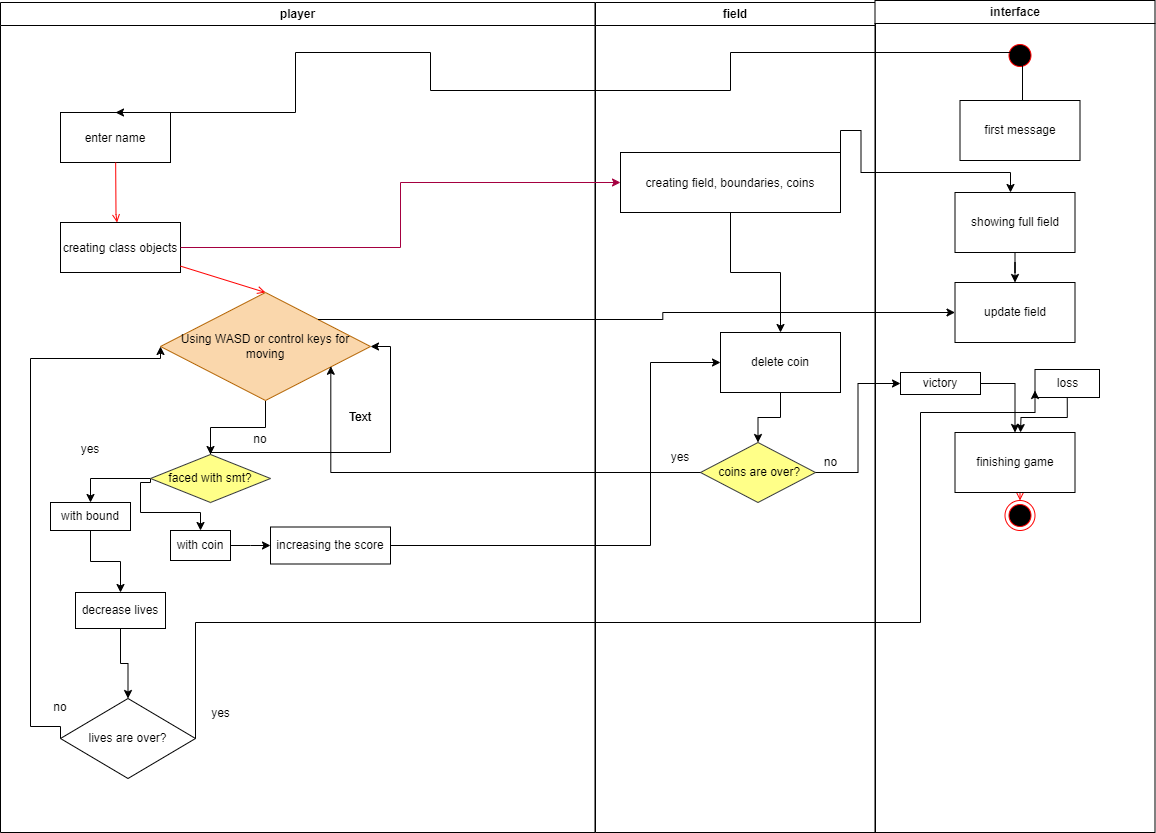

The diagram above was exported from draw.io. Its source (the exported page's mxGraphModel, read from the mxfile embedded in the PNG):
<mxGraphModel dx="2171" dy="577" grid="1" gridSize="10" guides="1" tooltips="1" connect="1" arrows="1" fold="1" page="1" pageScale="1" pageWidth="1169" pageHeight="826" background="none" math="0" shadow="0">
  <root>
    <mxCell id="0" />
    <mxCell id="1" parent="0" />
    <mxCell id="2" value="player" style="swimlane;whiteSpace=wrap" parent="1" vertex="1">
      <mxGeometry x="-150" y="130" width="594.5" height="830" as="geometry" />
    </mxCell>
    <mxCell id="7" value="enter name" style="" parent="2" vertex="1">
      <mxGeometry x="60" y="110" width="110" height="50" as="geometry" />
    </mxCell>
    <mxCell id="8" value="creating class objects" style="" parent="2" vertex="1">
      <mxGeometry x="60" y="220" width="120" height="50" as="geometry" />
    </mxCell>
    <mxCell id="9" value="" style="endArrow=open;strokeColor=#FF0000;endFill=1;rounded=0" parent="2" source="7" target="8" edge="1">
      <mxGeometry relative="1" as="geometry">
        <Array as="points">
          <mxPoint x="115.5" y="212" />
        </Array>
      </mxGeometry>
    </mxCell>
    <mxCell id="11" value="" style="endArrow=open;strokeColor=#FF0000;endFill=1;rounded=0;entryX=0.5;entryY=0;entryDx=0;entryDy=0;" parent="2" source="8" target="dA40KRiWiWbW1Imq6KiA-45" edge="1">
      <mxGeometry relative="1" as="geometry">
        <mxPoint x="116.19047619047615" y="325" as="targetPoint" />
      </mxGeometry>
    </mxCell>
    <mxCell id="dA40KRiWiWbW1Imq6KiA-57" value="" style="edgeStyle=orthogonalEdgeStyle;rounded=0;orthogonalLoop=1;jettySize=auto;html=1;" parent="2" source="dA40KRiWiWbW1Imq6KiA-45" target="dA40KRiWiWbW1Imq6KiA-56" edge="1">
      <mxGeometry relative="1" as="geometry" />
    </mxCell>
    <mxCell id="dA40KRiWiWbW1Imq6KiA-45" value="Using WASD or control keys for moving" style="rhombus;whiteSpace=wrap;html=1;fillColor=#fad7ac;strokeColor=#b46504;" parent="2" vertex="1">
      <mxGeometry x="160" y="290" width="210" height="108" as="geometry" />
    </mxCell>
    <mxCell id="dA40KRiWiWbW1Imq6KiA-60" style="edgeStyle=orthogonalEdgeStyle;rounded=0;orthogonalLoop=1;jettySize=auto;html=1;exitX=0;exitY=0.5;exitDx=0;exitDy=0;entryX=0.5;entryY=0;entryDx=0;entryDy=0;" parent="2" source="dA40KRiWiWbW1Imq6KiA-56" target="dA40KRiWiWbW1Imq6KiA-59" edge="1">
      <mxGeometry relative="1" as="geometry">
        <mxPoint x="40" y="502" as="targetPoint" />
        <Array as="points">
          <mxPoint x="90" y="476" />
        </Array>
      </mxGeometry>
    </mxCell>
    <mxCell id="dA40KRiWiWbW1Imq6KiA-62" style="edgeStyle=orthogonalEdgeStyle;rounded=0;orthogonalLoop=1;jettySize=auto;html=1;exitX=0;exitY=0.5;exitDx=0;exitDy=0;entryX=0.5;entryY=0;entryDx=0;entryDy=0;" parent="2" source="dA40KRiWiWbW1Imq6KiA-56" target="dA40KRiWiWbW1Imq6KiA-61" edge="1">
      <mxGeometry relative="1" as="geometry">
        <Array as="points">
          <mxPoint x="150" y="480" />
          <mxPoint x="140" y="480" />
          <mxPoint x="140" y="510" />
          <mxPoint x="200" y="510" />
        </Array>
      </mxGeometry>
    </mxCell>
    <mxCell id="dA40KRiWiWbW1Imq6KiA-65" style="edgeStyle=orthogonalEdgeStyle;rounded=0;orthogonalLoop=1;jettySize=auto;html=1;entryX=1;entryY=0.5;entryDx=0;entryDy=0;" parent="2" source="dA40KRiWiWbW1Imq6KiA-56" target="dA40KRiWiWbW1Imq6KiA-45" edge="1">
      <mxGeometry relative="1" as="geometry">
        <Array as="points">
          <mxPoint x="210" y="450" />
          <mxPoint x="390" y="450" />
          <mxPoint x="390" y="344" />
        </Array>
      </mxGeometry>
    </mxCell>
    <mxCell id="dA40KRiWiWbW1Imq6KiA-56" value="faced with smt?" style="rhombus;whiteSpace=wrap;html=1;fillColor=#ffff88;strokeColor=#36393d;" parent="2" vertex="1">
      <mxGeometry x="150" y="452" width="120" height="48" as="geometry" />
    </mxCell>
    <mxCell id="dA40KRiWiWbW1Imq6KiA-68" value="" style="edgeStyle=orthogonalEdgeStyle;rounded=0;orthogonalLoop=1;jettySize=auto;html=1;" parent="2" source="dA40KRiWiWbW1Imq6KiA-59" target="dA40KRiWiWbW1Imq6KiA-67" edge="1">
      <mxGeometry relative="1" as="geometry" />
    </mxCell>
    <mxCell id="dA40KRiWiWbW1Imq6KiA-59" value="with bound" style="rounded=0;whiteSpace=wrap;html=1;" parent="2" vertex="1">
      <mxGeometry x="50" y="500" width="80" height="28" as="geometry" />
    </mxCell>
    <mxCell id="dA40KRiWiWbW1Imq6KiA-87" style="edgeStyle=orthogonalEdgeStyle;rounded=0;orthogonalLoop=1;jettySize=auto;html=1;exitX=1;exitY=0.5;exitDx=0;exitDy=0;" parent="2" source="dA40KRiWiWbW1Imq6KiA-61" edge="1">
      <mxGeometry relative="1" as="geometry">
        <mxPoint x="270" y="543" as="targetPoint" />
      </mxGeometry>
    </mxCell>
    <mxCell id="dA40KRiWiWbW1Imq6KiA-61" value="with coin" style="rounded=0;whiteSpace=wrap;html=1;" parent="2" vertex="1">
      <mxGeometry x="170" y="528" width="60" height="30" as="geometry" />
    </mxCell>
    <mxCell id="dA40KRiWiWbW1Imq6KiA-63" value="yes" style="text;html=1;align=center;verticalAlign=middle;whiteSpace=wrap;rounded=0;" parent="2" vertex="1">
      <mxGeometry x="60" y="432" width="60" height="30" as="geometry" />
    </mxCell>
    <mxCell id="dA40KRiWiWbW1Imq6KiA-66" value="no" style="text;html=1;align=center;verticalAlign=middle;whiteSpace=wrap;rounded=0;" parent="2" vertex="1">
      <mxGeometry x="230" y="422" width="60" height="30" as="geometry" />
    </mxCell>
    <mxCell id="dA40KRiWiWbW1Imq6KiA-71" value="" style="edgeStyle=orthogonalEdgeStyle;rounded=0;orthogonalLoop=1;jettySize=auto;html=1;" parent="2" source="dA40KRiWiWbW1Imq6KiA-67" target="dA40KRiWiWbW1Imq6KiA-70" edge="1">
      <mxGeometry relative="1" as="geometry" />
    </mxCell>
    <mxCell id="dA40KRiWiWbW1Imq6KiA-67" value="decrease lives" style="whiteSpace=wrap;html=1;rounded=0;" parent="2" vertex="1">
      <mxGeometry x="75" y="590" width="90" height="36" as="geometry" />
    </mxCell>
    <mxCell id="dA40KRiWiWbW1Imq6KiA-72" style="edgeStyle=orthogonalEdgeStyle;rounded=0;orthogonalLoop=1;jettySize=auto;html=1;exitX=0;exitY=0.5;exitDx=0;exitDy=0;entryX=0;entryY=0.5;entryDx=0;entryDy=0;" parent="2" source="dA40KRiWiWbW1Imq6KiA-70" target="dA40KRiWiWbW1Imq6KiA-45" edge="1">
      <mxGeometry relative="1" as="geometry">
        <mxPoint x="40" y="802" as="targetPoint" />
        <Array as="points">
          <mxPoint x="60" y="724" />
          <mxPoint x="30" y="724" />
          <mxPoint x="30" y="356" />
          <mxPoint x="160" y="356" />
        </Array>
      </mxGeometry>
    </mxCell>
    <mxCell id="dA40KRiWiWbW1Imq6KiA-70" value="lives are over?" style="rhombus;whiteSpace=wrap;html=1;rounded=0;" parent="2" vertex="1">
      <mxGeometry x="60" y="696" width="135" height="80" as="geometry" />
    </mxCell>
    <mxCell id="dA40KRiWiWbW1Imq6KiA-76" value="no" style="text;html=1;align=center;verticalAlign=middle;whiteSpace=wrap;rounded=0;" parent="2" vertex="1">
      <mxGeometry x="30" y="690" width="60" height="30" as="geometry" />
    </mxCell>
    <mxCell id="dA40KRiWiWbW1Imq6KiA-86" value="yes" style="text;html=1;align=center;verticalAlign=middle;resizable=0;points=[];autosize=1;strokeColor=none;fillColor=none;" parent="2" vertex="1">
      <mxGeometry x="200" y="696" width="40" height="30" as="geometry" />
    </mxCell>
    <mxCell id="dA40KRiWiWbW1Imq6KiA-89" style="edgeStyle=orthogonalEdgeStyle;rounded=0;orthogonalLoop=1;jettySize=auto;html=1;exitX=1;exitY=0.5;exitDx=0;exitDy=0;" parent="2" source="dA40KRiWiWbW1Imq6KiA-88" edge="1">
      <mxGeometry relative="1" as="geometry">
        <mxPoint x="720" y="360" as="targetPoint" />
        <Array as="points">
          <mxPoint x="650" y="543" />
          <mxPoint x="650" y="360" />
        </Array>
      </mxGeometry>
    </mxCell>
    <mxCell id="dA40KRiWiWbW1Imq6KiA-88" value="&lt;span style=&quot;font-size: 12px;&quot;&gt;increasing the score&lt;/span&gt;" style="whiteSpace=wrap;html=1;" parent="2" vertex="1">
      <mxGeometry x="270" y="524.5" width="120" height="37" as="geometry" />
    </mxCell>
    <mxCell id="3" value="field" style="swimlane;whiteSpace=wrap" parent="1" vertex="1">
      <mxGeometry x="445" y="130" width="280" height="830" as="geometry" />
    </mxCell>
    <mxCell id="15" value="creating field, boundaries, coins" style="" parent="3" vertex="1">
      <mxGeometry x="25" y="150" width="220" height="60" as="geometry" />
    </mxCell>
    <mxCell id="dA40KRiWiWbW1Imq6KiA-92" style="edgeStyle=orthogonalEdgeStyle;rounded=0;orthogonalLoop=1;jettySize=auto;html=1;entryX=0.5;entryY=0;entryDx=0;entryDy=0;" parent="3" source="dA40KRiWiWbW1Imq6KiA-91" target="dA40KRiWiWbW1Imq6KiA-94" edge="1">
      <mxGeometry relative="1" as="geometry">
        <mxPoint x="175" y="430" as="targetPoint" />
      </mxGeometry>
    </mxCell>
    <mxCell id="dA40KRiWiWbW1Imq6KiA-91" value="delete coin" style="rounded=0;whiteSpace=wrap;html=1;" parent="3" vertex="1">
      <mxGeometry x="125" y="330" width="120" height="60" as="geometry" />
    </mxCell>
    <mxCell id="dA40KRiWiWbW1Imq6KiA-90" style="edgeStyle=orthogonalEdgeStyle;rounded=0;orthogonalLoop=1;jettySize=auto;html=1;" parent="3" source="15" target="dA40KRiWiWbW1Imq6KiA-91" edge="1">
      <mxGeometry relative="1" as="geometry">
        <mxPoint x="145" y="340" as="targetPoint" />
      </mxGeometry>
    </mxCell>
    <mxCell id="dA40KRiWiWbW1Imq6KiA-94" value="&amp;nbsp;coins are over?" style="rhombus;whiteSpace=wrap;html=1;fillColor=#ffff88;strokeColor=#36393d;" parent="3" vertex="1">
      <mxGeometry x="105" y="440" width="115" height="60" as="geometry" />
    </mxCell>
    <mxCell id="dA40KRiWiWbW1Imq6KiA-103" value="yes" style="text;html=1;align=center;verticalAlign=middle;whiteSpace=wrap;rounded=0;" parent="3" vertex="1">
      <mxGeometry x="55" y="440" width="60" height="30" as="geometry" />
    </mxCell>
    <mxCell id="4" value="interface" style="swimlane;whiteSpace=wrap" parent="1" vertex="1">
      <mxGeometry x="724.5" y="128" width="280" height="832" as="geometry" />
    </mxCell>
    <mxCell id="38" value="" style="ellipse;shape=endState;fillColor=#000000;strokeColor=#ff0000" parent="4" vertex="1">
      <mxGeometry x="130" y="500" width="30" height="30" as="geometry" />
    </mxCell>
    <mxCell id="39" value="" style="endArrow=open;strokeColor=#FF0000;endFill=1;rounded=0" parent="4" target="38" edge="1">
      <mxGeometry relative="1" as="geometry">
        <mxPoint x="145" y="455" as="sourcePoint" />
      </mxGeometry>
    </mxCell>
    <mxCell id="5" value="" style="ellipse;shape=startState;fillColor=#000000;strokeColor=#ff0000;" parent="4" vertex="1">
      <mxGeometry x="130" y="40" width="30" height="30" as="geometry" />
    </mxCell>
    <mxCell id="dA40KRiWiWbW1Imq6KiA-50" value="first message" style="rounded=0;whiteSpace=wrap;html=1;" parent="4" vertex="1">
      <mxGeometry x="85" y="100" width="120" height="60" as="geometry" />
    </mxCell>
    <mxCell id="dA40KRiWiWbW1Imq6KiA-53" value="showing full field" style="rounded=0;whiteSpace=wrap;html=1;" parent="4" vertex="1">
      <mxGeometry x="80" y="192" width="120" height="60" as="geometry" />
    </mxCell>
    <mxCell id="dA40KRiWiWbW1Imq6KiA-52" style="edgeStyle=orthogonalEdgeStyle;rounded=0;orthogonalLoop=1;jettySize=auto;html=1;exitX=1;exitY=0.5;exitDx=0;exitDy=0;" parent="4" source="15" edge="1">
      <mxGeometry relative="1" as="geometry">
        <mxPoint x="135.5" y="192" as="targetPoint" />
        <mxPoint x="-44.5" y="132" as="sourcePoint" />
        <Array as="points">
          <mxPoint x="-14" y="130" />
          <mxPoint x="-14" y="172" />
          <mxPoint x="136" y="172" />
        </Array>
      </mxGeometry>
    </mxCell>
    <mxCell id="dA40KRiWiWbW1Imq6KiA-78" value="finishing game" style="rounded=0;whiteSpace=wrap;html=1;" parent="4" vertex="1">
      <mxGeometry x="80" y="432" width="120" height="60" as="geometry" />
    </mxCell>
    <mxCell id="dA40KRiWiWbW1Imq6KiA-104" style="edgeStyle=orthogonalEdgeStyle;rounded=0;orthogonalLoop=1;jettySize=auto;html=1;exitX=1;exitY=0.5;exitDx=0;exitDy=0;entryX=0.5;entryY=0;entryDx=0;entryDy=0;" parent="4" source="dA40KRiWiWbW1Imq6KiA-95" target="dA40KRiWiWbW1Imq6KiA-78" edge="1">
      <mxGeometry relative="1" as="geometry" />
    </mxCell>
    <mxCell id="dA40KRiWiWbW1Imq6KiA-95" value="victory" style="rounded=0;whiteSpace=wrap;html=1;" parent="4" vertex="1">
      <mxGeometry x="25.5" y="372" width="80" height="22" as="geometry" />
    </mxCell>
    <mxCell id="dA40KRiWiWbW1Imq6KiA-105" style="edgeStyle=orthogonalEdgeStyle;rounded=0;orthogonalLoop=1;jettySize=auto;html=1;exitX=0.5;exitY=1;exitDx=0;exitDy=0;" parent="4" source="dA40KRiWiWbW1Imq6KiA-97" edge="1">
      <mxGeometry relative="1" as="geometry">
        <mxPoint x="145.5" y="432" as="targetPoint" />
      </mxGeometry>
    </mxCell>
    <mxCell id="dA40KRiWiWbW1Imq6KiA-97" value="loss" style="rounded=0;whiteSpace=wrap;html=1;" parent="4" vertex="1">
      <mxGeometry x="160" y="369" width="64.5" height="28" as="geometry" />
    </mxCell>
    <mxCell id="dA40KRiWiWbW1Imq6KiA-41" style="edgeStyle=orthogonalEdgeStyle;rounded=0;orthogonalLoop=1;jettySize=auto;html=1;exitX=1;exitY=0.5;exitDx=0;exitDy=0;entryX=0;entryY=0.5;entryDx=0;entryDy=0;fillColor=#d80073;strokeColor=#A50040;" parent="1" source="8" target="15" edge="1">
      <mxGeometry relative="1" as="geometry" />
    </mxCell>
    <mxCell id="dA40KRiWiWbW1Imq6KiA-51" style="edgeStyle=orthogonalEdgeStyle;rounded=0;orthogonalLoop=1;jettySize=auto;html=1;entryX=0.5;entryY=0;entryDx=0;entryDy=0;" parent="1" source="dA40KRiWiWbW1Imq6KiA-50" target="7" edge="1">
      <mxGeometry relative="1" as="geometry">
        <Array as="points">
          <mxPoint x="872" y="180" />
          <mxPoint x="580" y="180" />
          <mxPoint x="580" y="218" />
          <mxPoint x="280" y="218" />
          <mxPoint x="280" y="180" />
          <mxPoint x="145" y="180" />
        </Array>
      </mxGeometry>
    </mxCell>
    <mxCell id="dA40KRiWiWbW1Imq6KiA-81" value="update field" style="rounded=0;whiteSpace=wrap;html=1;" parent="1" vertex="1">
      <mxGeometry x="804.5" y="410" width="120" height="60" as="geometry" />
    </mxCell>
    <mxCell id="dA40KRiWiWbW1Imq6KiA-80" style="edgeStyle=orthogonalEdgeStyle;rounded=0;orthogonalLoop=1;jettySize=auto;html=1;" parent="1" source="dA40KRiWiWbW1Imq6KiA-53" target="dA40KRiWiWbW1Imq6KiA-81" edge="1">
      <mxGeometry relative="1" as="geometry">
        <mxPoint x="864.5" y="440" as="targetPoint" />
      </mxGeometry>
    </mxCell>
    <mxCell id="dA40KRiWiWbW1Imq6KiA-82" style="edgeStyle=orthogonalEdgeStyle;rounded=0;orthogonalLoop=1;jettySize=auto;html=1;exitX=1;exitY=0;exitDx=0;exitDy=0;entryX=0;entryY=0.5;entryDx=0;entryDy=0;" parent="1" source="dA40KRiWiWbW1Imq6KiA-45" target="dA40KRiWiWbW1Imq6KiA-81" edge="1">
      <mxGeometry relative="1" as="geometry" />
    </mxCell>
    <mxCell id="dA40KRiWiWbW1Imq6KiA-83" value="Text" style="text;html=1;align=center;verticalAlign=middle;whiteSpace=wrap;rounded=0;" parent="1" vertex="1">
      <mxGeometry x="180" y="530" width="60" height="30" as="geometry" />
    </mxCell>
    <mxCell id="dA40KRiWiWbW1Imq6KiA-84" value="Text" style="text;html=1;align=center;verticalAlign=middle;whiteSpace=wrap;rounded=0;" parent="1" vertex="1">
      <mxGeometry x="180" y="530" width="60" height="30" as="geometry" />
    </mxCell>
    <mxCell id="dA40KRiWiWbW1Imq6KiA-99" style="edgeStyle=orthogonalEdgeStyle;rounded=0;orthogonalLoop=1;jettySize=auto;html=1;exitX=1;exitY=0.5;exitDx=0;exitDy=0;entryX=0;entryY=0.5;entryDx=0;entryDy=0;" parent="1" source="dA40KRiWiWbW1Imq6KiA-94" target="dA40KRiWiWbW1Imq6KiA-95" edge="1">
      <mxGeometry relative="1" as="geometry" />
    </mxCell>
    <mxCell id="dA40KRiWiWbW1Imq6KiA-101" value="" style="edgeStyle=orthogonalEdgeStyle;rounded=0;orthogonalLoop=1;jettySize=auto;html=1;exitX=1;exitY=0.5;exitDx=0;exitDy=0;entryX=0;entryY=0.75;entryDx=0;entryDy=0;" parent="1" source="dA40KRiWiWbW1Imq6KiA-70" target="dA40KRiWiWbW1Imq6KiA-97" edge="1">
      <mxGeometry relative="1" as="geometry">
        <mxPoint x="880" y="510" as="targetPoint" />
        <mxPoint x="45" y="866" as="sourcePoint" />
        <Array as="points">
          <mxPoint x="45" y="750" />
          <mxPoint x="770" y="750" />
          <mxPoint x="770" y="540" />
          <mxPoint x="885" y="540" />
        </Array>
      </mxGeometry>
    </mxCell>
    <mxCell id="dA40KRiWiWbW1Imq6KiA-100" value="no" style="text;html=1;align=center;verticalAlign=middle;resizable=0;points=[];autosize=1;strokeColor=none;fillColor=none;" parent="1" vertex="1">
      <mxGeometry x="660" y="575" width="40" height="30" as="geometry" />
    </mxCell>
    <mxCell id="dA40KRiWiWbW1Imq6KiA-102" style="edgeStyle=orthogonalEdgeStyle;rounded=0;orthogonalLoop=1;jettySize=auto;html=1;entryX=0.811;entryY=0.683;entryDx=0;entryDy=0;entryPerimeter=0;" parent="1" source="dA40KRiWiWbW1Imq6KiA-94" target="dA40KRiWiWbW1Imq6KiA-45" edge="1">
      <mxGeometry relative="1" as="geometry" />
    </mxCell>
  </root>
</mxGraphModel>